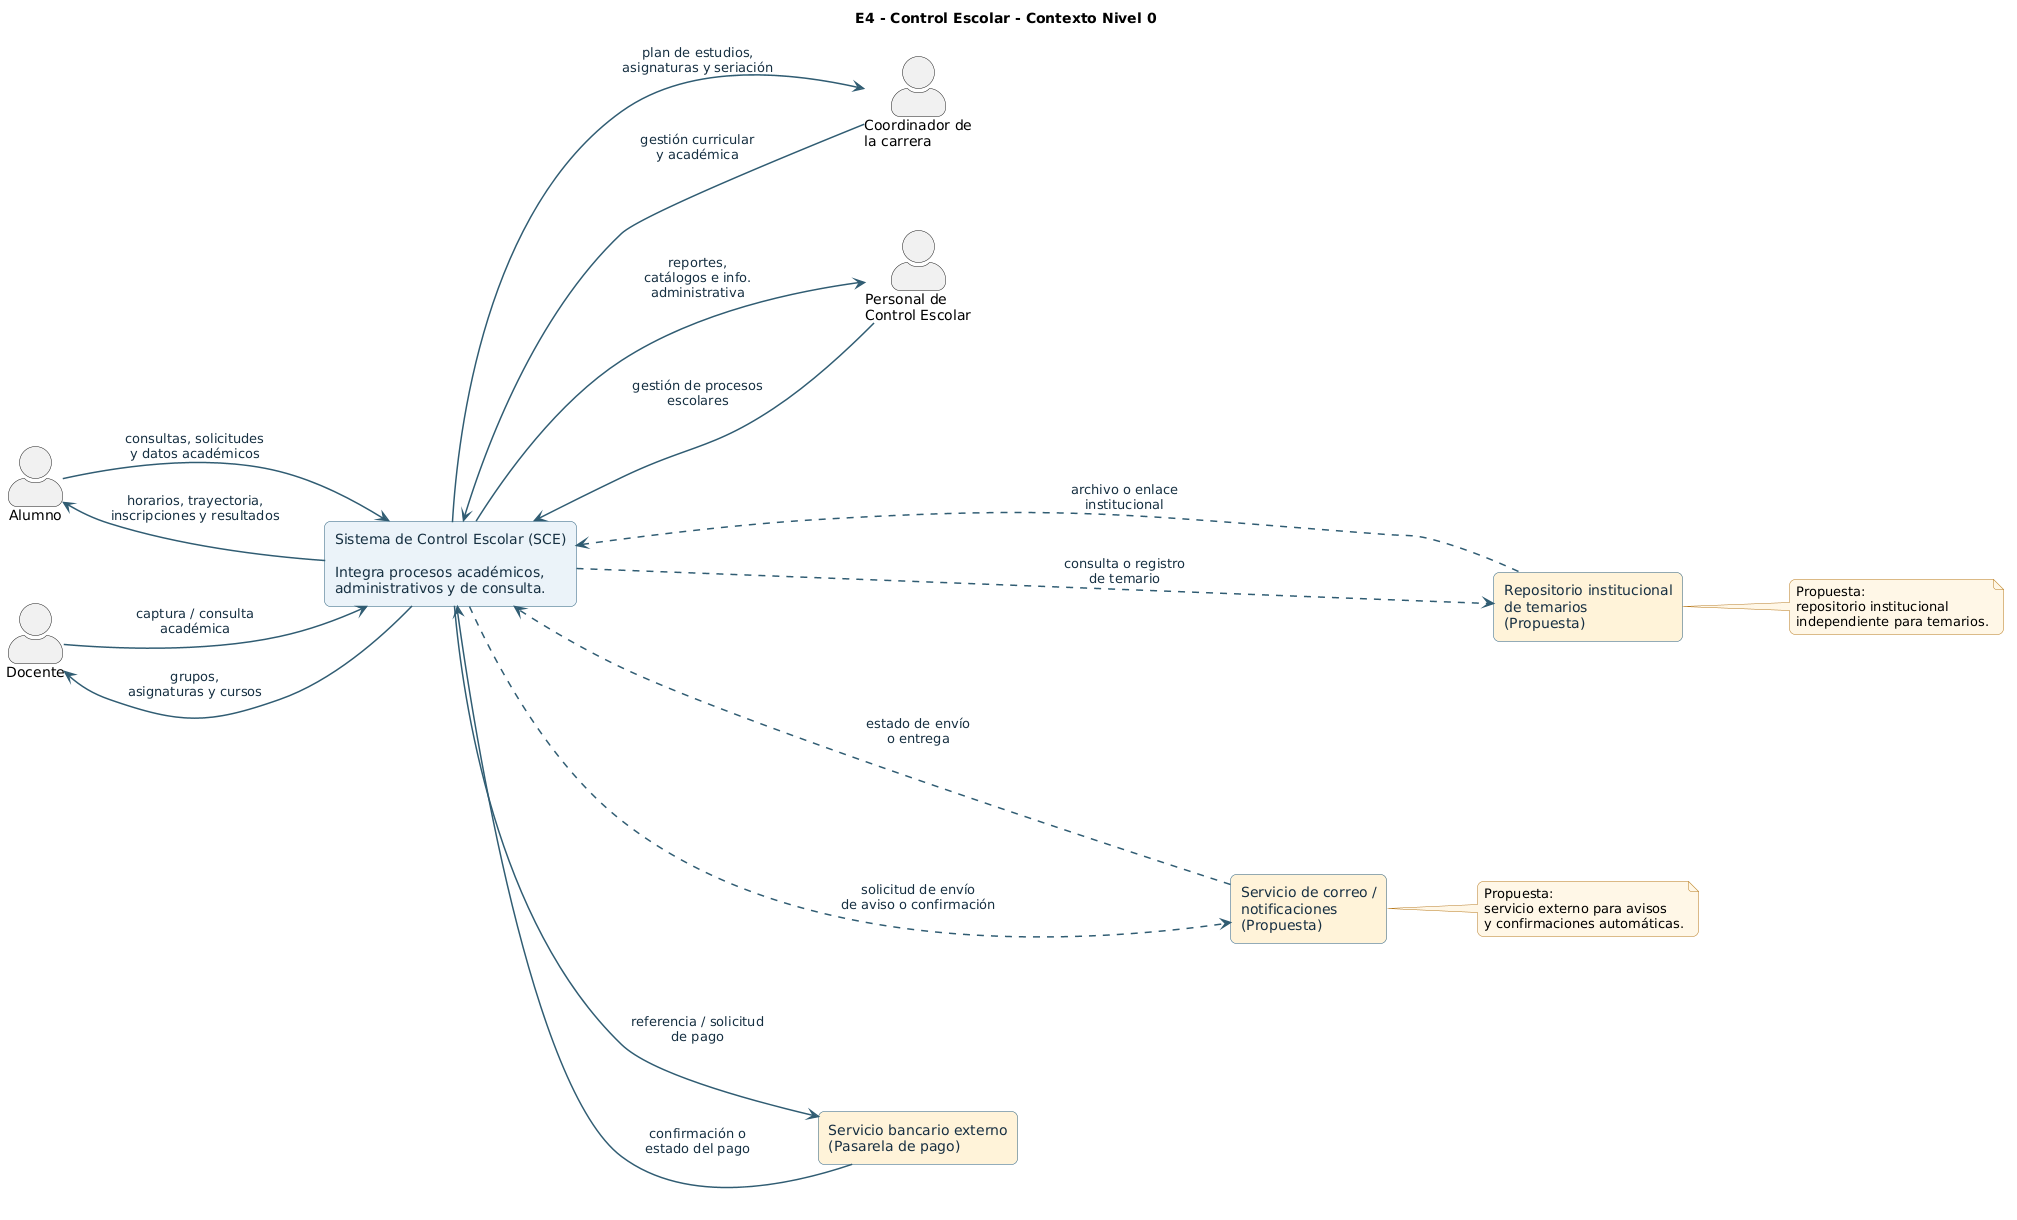

The diagram above was rendered by PlantUML. Its source (embedded in the PNG):
@startuml
title E4 - Control Escolar - Contexto Nivel 0

left to right direction
skinparam shadowing false
skinparam defaultFontName Segoe UI
skinparam actorStyle awesome
skinparam roundCorner 12
skinparam nodesep 80
skinparam ranksep 90
skinparam linetype spline

skinparam rectangle {
  BackgroundColor #F7FAFC
  BorderColor #245A7A
  FontColor #173042
}

skinparam arrow {
  Color #315D73
  FontColor #173042
  Thickness 1.5
}

skinparam note {
  BackgroundColor #FFF7E6
  BorderColor #B7791F
}

actor "Alumno" as Alumno
actor "Docente" as Docente
actor "Coordinador de\nla carrera" as Coordinador
actor "Personal de\nControl Escolar" as Control

rectangle "Sistema de Control Escolar (SCE)\n\nIntegra procesos académicos,\nadministrativos y de consulta." as Sistema #EAF3F8

rectangle "Servicio bancario externo\n(Pasarela de pago)" as Banco #FFF2D9
rectangle "Servicio de correo /\nnotificaciones\n(Propuesta)" as Correo #FFF2D9
rectangle "Repositorio institucional\nde temarios\n(Propuesta)" as Temarios #FFF2D9

Alumno -[hidden]right-> Docente
Coordinador -[hidden]right-> Control
Banco -[hidden]down-> Correo
Correo -[hidden]down-> Temarios

Alumno --> Sistema : consultas, solicitudes\ny datos académicos
Sistema --> Alumno : horarios, trayectoria,\ninscripciones y resultados

Docente --> Sistema : captura / consulta\nacadémica
Sistema --> Docente : grupos,\nasignaturas y cursos

Coordinador --> Sistema : gestión curricular\ny académica
Sistema --> Coordinador : plan de estudios,\nasignaturas y seriación

Control --> Sistema : gestión de procesos\nescolares
Sistema --> Control : reportes,\ncatálogos e info.\nadministrativa

Sistema --> Banco : referencia / solicitud\nde pago
Banco --> Sistema : confirmación o\nestado del pago

Sistema ..> Correo : solicitud de envío\nde aviso o confirmación
Correo ..> Sistema : estado de envío\no entrega

Sistema ..> Temarios : consulta o registro\nde temario
Temarios ..> Sistema : archivo o enlace\ninstitucional

note right of Correo
Propuesta:
servicio externo para avisos
y confirmaciones automáticas.
end note

note right of Temarios
Propuesta:
repositorio institucional
independiente para temarios.
end note
@enduml